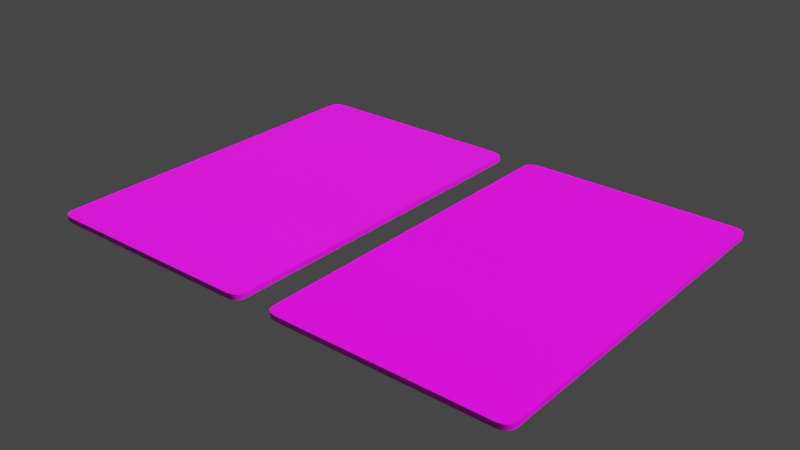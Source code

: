 # Source: card.blend  (saved by Blender 2.83.19; exported with 4.5.12 LTS)
import bpy
from mathutils import Matrix  # noqa: F401  (used for matrix-valued properties, if any)

bpy.ops.wm.read_factory_settings(use_empty=True)
scene = bpy.context.scene
scene.name = 'Scene'

# ---- collections
col_collection = bpy.data.collections.new('Collection'); scene.collection.children.link(col_collection)

# ---- images (referenced by path relative to the original .blend; pixels are not part of the script)
import os
ASSET_DIR = os.environ.get("B2B_ASSET_DIR", "")  # directory of the original .blend (textures are referenced by path, not embedded)
HERE = os.path.dirname(os.path.abspath(__file__))  # packed textures are extracted next to this script under _unpacked/

def load_image(name, relpath, width, height, colorspace="sRGB"):
    """Load a texture the original file referenced (path relative to the .blend, or extracted next to this script)."""
    p = next((c for c in (os.path.join(HERE, relpath), os.path.join(ASSET_DIR, relpath)) if relpath and os.path.exists(c)), "")
    if p:
        img = bpy.data.images.load(p, check_existing=True)
        img.name = name
    else:  # same state as the original file: an image datablock whose file is absent (Cycles renders it pink)
        img = bpy.data.images.new(name, width, height)
        img.source = "FILE"
        img.filepath = "//" + (relpath or name)
    img.colorspace_settings.name = colorspace
    return img
img_suncard_hd_png = load_image('suncard_hd.png', 'suncard_hd.png', 1024, 1024, 'sRGB')
img_mooncard_hd_png = load_image('mooncard_hd.png', 'mooncard_hd.png', 1024, 1024, 'sRGB')

# ---- materials (node trees are filled in below, after node groups)
mat_suncard = bpy.data.materials.new('SunCard')
mat_suncard.use_transparent_shadow = False
mat_mooncard = bpy.data.materials.new('MoonCard')
mat_mooncard.alpha_threshold = 0.0
mat_mooncard.use_transparent_shadow = False
mat_mooncard.line_color = (0.0, 0.0, 0.0, 1.0)

# ---- node groups
ng_auto_smooth = bpy.data.node_groups.new('Auto Smooth', 'GeometryNodeTree')
_s = ng_auto_smooth.interface.new_socket(name='Geometry', in_out='OUTPUT', socket_type='NodeSocketGeometry')
_s = ng_auto_smooth.interface.new_socket(name='Geometry', in_out='INPUT', socket_type='NodeSocketGeometry')
_s = ng_auto_smooth.interface.new_socket(name='Angle', in_out='INPUT', socket_type='NodeSocketFloat')
_s.subtype = 'ANGLE'
_s.min_value = 0.0
_s.max_value = 3.142
ng_auto_smooth.is_modifier = True
_N = ng_auto_smooth.nodes; _L = ng_auto_smooth.links
n0 = _N.new('NodeGroupOutput'); n0.name = 'Group Output'; n0.location = (480, -100)
n1 = _N.new('NodeGroupInput'); n1.name = 'Group Input'; n1.location = (-420, -300)
n2 = _N.new('NodeGroupInput'); n2.name = 'Group Input.001'; n2.location = (-60, -100)
n3 = _N.new('GeometryNodeSetShadeSmooth'); n3.name = 'Set Shade Smooth'; n3.location = (120, -100)
n3.domain = 'EDGE'
n4 = _N.new('GeometryNodeSetShadeSmooth'); n4.name = 'Set Shade Smooth.001'; n4.location = (300, -100)
n5 = _N.new('GeometryNodeInputMeshEdgeAngle'); n5.name = 'Edge Angle'; n5.location = (-420, -220)
n6 = _N.new('GeometryNodeInputEdgeSmooth'); n6.name = 'Is Edge Smooth'; n6.location = (-60, -160)
n7 = _N.new('GeometryNodeInputShadeSmooth'); n7.name = 'Is Face Smooth'; n7.location = (-240, -340)
n8 = _N.new('FunctionNodeBooleanMath'); n8.name = 'Boolean Math'; n8.location = (-60, -220)
n9 = _N.new('FunctionNodeCompare'); n9.name = 'Compare'; n9.location = (-240, -180)
n9.operation = 'LESS_EQUAL'
_L.new(n5.outputs[0], n9.inputs[0])
_L.new(n4.outputs[0], n0.inputs[0])
_L.new(n1.outputs[1], n9.inputs[1])
_L.new(n9.outputs[0], n8.inputs[0])
_L.new(n7.outputs[0], n8.inputs[1])
_L.new(n2.outputs[0], n3.inputs[0])
_L.new(n6.outputs[0], n3.inputs[1])
_L.new(n3.outputs[0], n4.inputs[0])
_L.new(n8.outputs[0], n3.inputs[2])
n0.is_active_output = True

# ---- material node trees
mat_suncard.use_nodes = True; mat_suncard.node_tree.nodes.clear()
_N = mat_suncard.node_tree.nodes; _L = mat_suncard.node_tree.links
n0 = _N.new('ShaderNodeBsdfPrincipled'); n0.name = 'Principled BSDF'; n0.location = (10, 300)
n0.distribution = 'GGX'
n0.subsurface_method = 'BURLEY'
n0.inputs[3].default_value = 1.45
n0.inputs[27].default_value = (0.0, 0.0, 0.0, 1.0)
n0.inputs[28].default_value = 1.0
n1 = _N.new('ShaderNodeOutputMaterial'); n1.name = 'Material Output'; n1.location = (300, 300)
n2 = _N.new('ShaderNodeTexImage'); n2.name = 'Image Texture'; n2.location = (-280, 280)
n2.image = img_suncard_hd_png
_L.new(n0.outputs[0], n1.inputs[0])
_L.new(n2.outputs[0], n0.inputs[0])
n1.is_active_output = True
mat_mooncard.use_nodes = True; mat_mooncard.node_tree.nodes.clear()
_N = mat_mooncard.node_tree.nodes; _L = mat_mooncard.node_tree.links
n0 = _N.new('ShaderNodeOutputMaterial'); n0.name = 'Material Output'; n0.location = (300, 300)
n1 = _N.new('ShaderNodeBsdfPrincipled'); n1.name = 'Principled BSDF'; n1.location = (10, 300)
n1.distribution = 'GGX'
n1.subsurface_method = 'BURLEY'
n1.inputs[2].default_value = 0.4
n1.inputs[3].default_value = 1.45
n1.inputs[27].default_value = (0.0, 0.0, 0.0, 1.0)
n1.inputs[28].default_value = 1.0
n2 = _N.new('ShaderNodeTexImage'); n2.name = 'Image Texture'; n2.location = (-280, 280)
n2.image = img_mooncard_hd_png
_L.new(n1.outputs[0], n0.inputs[0])
_L.new(n2.outputs[0], n1.inputs[0])
n0.is_active_output = True

# ---- world
world_world = bpy.data.worlds.new('World'); scene.world = world_world
world_world.use_nodes = True; world_world.node_tree.nodes.clear()
_N = world_world.node_tree.nodes; _L = world_world.node_tree.links
n0 = _N.new('ShaderNodeOutputWorld'); n0.name = 'World Output'; n0.location = (300, 300)
n1 = _N.new('ShaderNodeBackground'); n1.name = 'Background'; n1.location = (10, 300)
n1.inputs[0].default_value = (0.05088, 0.05088, 0.05088, 1.0)
_L.new(n1.outputs[0], n0.inputs[0])
n0.is_active_output = True
world_world.color = (0.05088, 0.05088, 0.05088)
world_world.use_sun_shadow = False
world_world.sun_shadow_jitter_overblur = 0.0

# ---- lights
light_light = bpy.data.lights.new('Light', 'SUN')
light_light.transmission_factor = 0.0
light_light.angle = 0.1993
light_light.energy = 5.0
light_light.shadow_soft_size = 0.1
light_light.shadow_cascade_max_distance = 1000.0

# ---- meshes
me_cube = bpy.data.meshes.new('Cube')
me_cube.from_pydata([(0.3969, -0.7, 0.01), (0.44, -0.6657, 0.01), (0.4185, -0.6954, 0.01), (0.4342, -0.6829, 0.01), (0.44, -0.6657, -0.01), (0.3969, -0.7, -0.01), (0.4342, -0.6829, -0.01), (0.4185, -0.6954, -0.01), (0.44, 0.6657, 0.01), (0.3969, 0.7, 0.01), (0.4342, 0.6829, 0.01), (0.4185, 0.6954, 0.01), (0.3969, 0.7, -0.01), (0.44, 0.6657, -0.01), (0.4185, 0.6954, -0.01), (0.4342, 0.6829, -0.01), (-0.3969, 0.7, 0.01), (-0.44, 0.6657, 0.01), (-0.4185, 0.6954, 0.01), (-0.4342, 0.6829, 0.01), (-0.44, 0.6657, -0.01), (-0.3969, 0.7, -0.01), (-0.4342, 0.6829, -0.01), (-0.4185, 0.6954, -0.01), (-0.44, -0.6657, 0.01), (-0.3969, -0.7, 0.01), (-0.4342, -0.6829, 0.01), (-0.4185, -0.6954, 0.01), (-0.3969, -0.7, -0.01), (-0.44, -0.6657, -0.01), (-0.4185, -0.6954, -0.01), (-0.4342, -0.6829, -0.01)], [], [(13, 8, 1, 4), (28, 30, 31, 29, 20, 22, 23, 21, 12, 14, 15, 13, 4, 6, 7, 5), (4, 1, 3, 6), (6, 3, 2, 7), (7, 2, 0, 5), (16, 18, 19, 17, 24, 26, 27, 25, 0, 2, 3, 1, 8, 10, 11, 9), (8, 13, 15, 10), (10, 15, 14, 11), (11, 14, 12, 9), (5, 0, 25, 28), (16, 21, 23, 18), (18, 23, 22, 19), (19, 22, 20, 17), (21, 16, 9, 12), (24, 29, 31, 26), (26, 31, 30, 27), (27, 30, 28, 25), (29, 24, 17, 20)])
me_cube.polygons.foreach_set('use_smooth', [True] * 18)
_uv = me_cube.uv_layers.new(name='UVMap')
_uv.uv.foreach_set('vector', [0.536, 0.4724, 0.5354, 0.4733, 0.4678, 0.4755, 0.4675, 0.4748, 0.9686, 0.0003089, 0.984, 0.00237, 0.9952, 0.008001, 0.9994, 0.01569, 0.9994, 0.9845, 0.9952, 0.9922, 0.984, 0.9978, 0.9686, 0.9999, 0.0309, 0.9999, 0.01552, 0.9978, 0.004255, 0.9922, 0.0001329, 0.9845, 0.000133, 0.01569, 0.004255, 0.008, 0.01552, 0.00237, 0.0309, 0.0003089, 0.4675, 0.4748, 0.4678, 0.4755, 0.4669, 0.4756, 0.4664, 0.475, 0.4664, 0.475, 0.4669, 0.4756, 0.4663, 0.476, 0.4654, 0.4756, 0.4654, 0.4756, 0.4663, 0.476, 0.4659, 0.4767, 0.4647, 0.4764, 0.03086, 0.9999, 0.01547, 0.9966, 0.004203, 0.9877, 7.927e-05, 0.9754, 7.915e-05, 0.02455, 0.004201, 0.01232, 0.01546, 0.003359, 0.03084, 8.01e-05, 0.9692, 7.92e-05, 0.9846, 0.003358, 0.9959, 0.01231, 1.0, 0.02455, 1.0, 0.9754, 0.9959, 0.9877, 0.9846, 0.9966, 0.9692, 0.9999, 0.5354, 0.4733, 0.536, 0.4724, 0.5378, 0.4729, 0.5368, 0.4737, 0.5368, 0.4737, 0.5378, 0.4729, 0.539, 0.4738, 0.5377, 0.4744, 0.5377, 0.4744, 0.539, 0.4738, 0.5396, 0.4749, 0.5383, 0.4752, 0.4647, 0.4764, 0.4659, 0.4767, 0.4617, 0.503, 0.4604, 0.5031, 0.5382, 0.5062, 0.5396, 0.5066, 0.5388, 0.5077, 0.5375, 0.5071, 0.5375, 0.5071, 0.5388, 0.5077, 0.5374, 0.5086, 0.5365, 0.5078, 0.5365, 0.5078, 0.5374, 0.5086, 0.5357, 0.5091, 0.5352, 0.5081, 0.5396, 0.5066, 0.5382, 0.5062, 0.5383, 0.4752, 0.5396, 0.4749, 0.4636, 0.505, 0.463, 0.5058, 0.4617, 0.5053, 0.4627, 0.5046, 0.4627, 0.5046, 0.4617, 0.5053, 0.4607, 0.5044, 0.462, 0.504, 0.462, 0.504, 0.4607, 0.5044, 0.4604, 0.5031, 0.4617, 0.503, 0.463, 0.5058, 0.4636, 0.505, 0.5352, 0.5081, 0.5357, 0.5091])
me_cube.materials.append(mat_suncard)
me_cube.use_remesh_preserve_volume = False
me_cube.use_remesh_preserve_attributes = False
me_cube.use_mirror_vertex_groups = False
me_cube.update()
me_cube_001 = bpy.data.meshes.new('Cube.001')
me_cube_001.from_pydata([(0.3969, -0.7, 0.01), (0.44, -0.6657, 0.01), (0.4185, -0.6954, 0.01), (0.4342, -0.6829, 0.01), (0.44, -0.6657, -0.01), (0.3969, -0.7, -0.01), (0.4342, -0.6829, -0.01), (0.4185, -0.6954, -0.01), (0.44, 0.6657, 0.01), (0.3969, 0.7, 0.01), (0.4342, 0.6829, 0.01), (0.4185, 0.6954, 0.01), (0.3969, 0.7, -0.01), (0.44, 0.6657, -0.01), (0.4185, 0.6954, -0.01), (0.4342, 0.6829, -0.01), (-0.3969, 0.7, 0.01), (-0.44, 0.6657, 0.01), (-0.4185, 0.6954, 0.01), (-0.4342, 0.6829, 0.01), (-0.44, 0.6657, -0.01), (-0.3969, 0.7, -0.01), (-0.4342, 0.6829, -0.01), (-0.4185, 0.6954, -0.01), (-0.44, -0.6657, 0.01), (-0.3969, -0.7, 0.01), (-0.4342, -0.6829, 0.01), (-0.4185, -0.6954, 0.01), (-0.3969, -0.7, -0.01), (-0.44, -0.6657, -0.01), (-0.4185, -0.6954, -0.01), (-0.4342, -0.6829, -0.01)], [], [(13, 8, 1, 4), (28, 30, 31, 29, 20, 22, 23, 21, 12, 14, 15, 13, 4, 6, 7, 5), (4, 1, 3, 6), (6, 3, 2, 7), (7, 2, 0, 5), (16, 18, 19, 17, 24, 26, 27, 25, 0, 2, 3, 1, 8, 10, 11, 9), (8, 13, 15, 10), (10, 15, 14, 11), (11, 14, 12, 9), (5, 0, 25, 28), (16, 21, 23, 18), (18, 23, 22, 19), (19, 22, 20, 17), (21, 16, 9, 12), (24, 29, 31, 26), (26, 31, 30, 27), (27, 30, 28, 25), (29, 24, 17, 20)])
me_cube_001.polygons.foreach_set('use_smooth', [True] * 18)
_uv = me_cube_001.uv_layers.new(name='UVMap')
_uv.uv.foreach_set('vector', [0.536, 0.4724, 0.5354, 0.4733, 0.4678, 0.4755, 0.4675, 0.4748, 0.9686, 0.0003089, 0.984, 0.00237, 0.9952, 0.008001, 0.9994, 0.01569, 0.9994, 0.9845, 0.9952, 0.9922, 0.984, 0.9978, 0.9686, 0.9999, 0.0309, 0.9999, 0.01552, 0.9978, 0.004255, 0.9922, 0.0001329, 0.9845, 0.000133, 0.01569, 0.004255, 0.008, 0.01552, 0.00237, 0.0309, 0.0003089, 0.4675, 0.4748, 0.4678, 0.4755, 0.4669, 0.4756, 0.4664, 0.475, 0.4664, 0.475, 0.4669, 0.4756, 0.4663, 0.476, 0.4654, 0.4756, 0.4654, 0.4756, 0.4663, 0.476, 0.4659, 0.4767, 0.4647, 0.4764, 0.03086, 0.9999, 0.01547, 0.9966, 0.004202, 0.9877, 7.915e-05, 0.9754, 7.927e-05, 0.02455, 0.004201, 0.01232, 0.01546, 0.003358, 0.03084, 8.01e-05, 0.9692, 7.928e-05, 0.9846, 0.003358, 0.9959, 0.01231, 1.0, 0.02455, 1.0, 0.9754, 0.9959, 0.9877, 0.9846, 0.9966, 0.9692, 0.9999, 0.5354, 0.4733, 0.536, 0.4724, 0.5378, 0.4729, 0.5368, 0.4737, 0.5368, 0.4737, 0.5378, 0.4729, 0.539, 0.4738, 0.5377, 0.4744, 0.5377, 0.4744, 0.539, 0.4738, 0.5396, 0.4749, 0.5383, 0.4752, 0.4647, 0.4764, 0.4659, 0.4767, 0.4617, 0.503, 0.4604, 0.5031, 0.5382, 0.5062, 0.5396, 0.5066, 0.5388, 0.5077, 0.5375, 0.5071, 0.5375, 0.5071, 0.5388, 0.5077, 0.5374, 0.5086, 0.5365, 0.5078, 0.5365, 0.5078, 0.5374, 0.5086, 0.5357, 0.5091, 0.5352, 0.5081, 0.5396, 0.5066, 0.5382, 0.5062, 0.5383, 0.4752, 0.5396, 0.4749, 0.4636, 0.505, 0.463, 0.5058, 0.4617, 0.5053, 0.4627, 0.5046, 0.4627, 0.5046, 0.4617, 0.5053, 0.4607, 0.5044, 0.462, 0.504, 0.462, 0.504, 0.4607, 0.5044, 0.4604, 0.5031, 0.4617, 0.503, 0.463, 0.5058, 0.4636, 0.505, 0.5352, 0.5081, 0.5357, 0.5091])
me_cube_001.materials.append(mat_mooncard)
me_cube_001.use_remesh_preserve_volume = False
me_cube_001.use_remesh_preserve_attributes = False
me_cube_001.use_mirror_vertex_groups = False
me_cube_001.update()

# ---- objects
ob_suncard = bpy.data.objects.new('SunCard', me_cube)
ob_light = bpy.data.objects.new('Light', light_light)
ob_mooncard = bpy.data.objects.new('MoonCard', me_cube_001)

# ---- transforms, parenting, visibility, modifiers, constraints
ob_suncard.location = (0.0, 0.0, 0.0)
ob_suncard.lock_rotations_4d = False
ob_suncard.empty_display_type = 'ARROWS'
ob_suncard.lineart.crease_threshold = 0.0
_m = ob_suncard.modifiers.new('Auto Smooth', 'NODES')
_m.node_group = ng_auto_smooth
_gi = [s.identifier for s in ng_auto_smooth.interface.items_tree if s.item_type == 'SOCKET' and s.in_out == 'INPUT']
_m[_gi[1]] = 0.7871  # Angle
ob_light.location = (4.055, 11.29, 21.64)
ob_light.rotation_euler = (0.6503, 0.05522, 1.866)
ob_light.lock_rotations_4d = False
ob_light.empty_display_type = 'ARROWS'
ob_light.color = (0.0, 0.0, 0.0, 0.0)
ob_light.lineart.crease_threshold = 0.0
ob_mooncard.location = (1.0, 0.0, 0.0)
ob_mooncard.lock_rotations_4d = False
ob_mooncard.empty_display_type = 'ARROWS'
ob_mooncard.lineart.crease_threshold = 0.0
_m = ob_mooncard.modifiers.new('Auto Smooth', 'NODES')
_m.node_group = ng_auto_smooth
_gi = [s.identifier for s in ng_auto_smooth.interface.items_tree if s.item_type == 'SOCKET' and s.in_out == 'INPUT']
_m[_gi[1]] = 0.7871  # Angle

# ---- collection membership
col_collection.objects.link(ob_suncard)
col_collection.objects.link(ob_light)
col_collection.objects.link(ob_mooncard)

# ---- scene / render settings (as saved in the file)
scene.frame_start = 1; scene.frame_end = 250; scene.frame_set(1)
scene.render.engine = 'BLENDER_EEVEE_NEXT'
scene.cycles.use_denoising = False
scene.cycles.samples = 128
scene.cycles.sampling_pattern = 'TABULATED_SOBOL'
scene.cycles.use_adaptive_sampling = False
scene.cycles.use_light_tree = False
scene.view_settings.view_transform = 'Filmic'
bpy.context.view_layer.update()

# ---- added for rendering (the .blend has no active camera): camera
cam_auto = bpy.data.cameras.new('AutoCamera')
cam_auto.lens = 50.0
cam_auto.sensor_width = 36.0
cam_auto.clip_end = 1000.0
ob_auto_camera = bpy.data.objects.new('AutoCamera', cam_auto)
scene.collection.objects.link(ob_auto_camera)
ob_auto_camera.location = (2.66882, -2.60258, 1.73505)
ob_auto_camera.rotation_euler = (1.09748, -7.21219e-08, 0.694738)
scene.camera = ob_auto_camera
bpy.context.view_layer.update()
